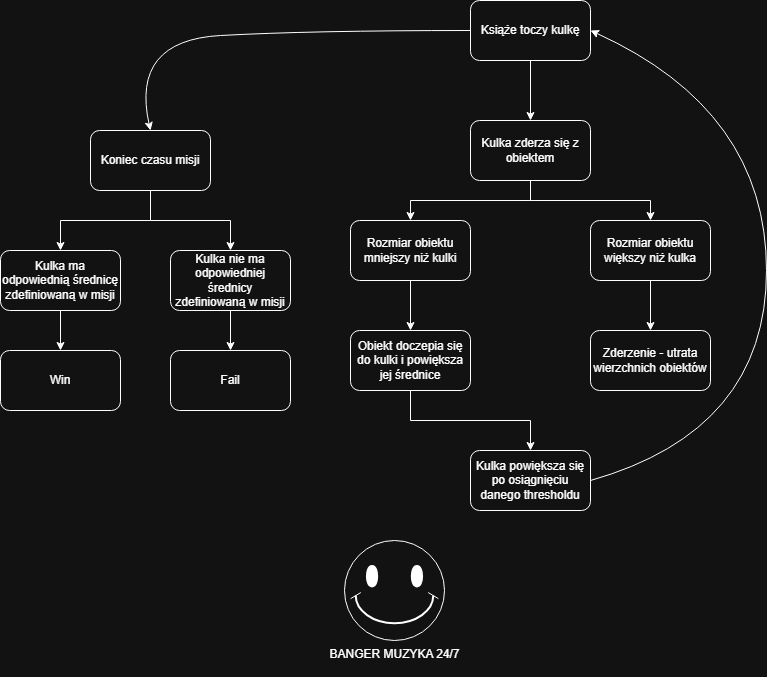

The diagram above was exported from draw.io. Its source (the exported page's mxGraphModel, read from the mxfile embedded in the PNG):
<mxGraphModel dx="1426" dy="757" grid="1" gridSize="10" guides="1" tooltips="1" connect="1" arrows="1" fold="1" page="1" pageScale="1" pageWidth="827" pageHeight="1169" math="0" shadow="0">
  <root>
    <mxCell id="0" />
    <mxCell id="1" parent="0" />
    <mxCell id="qCpYIX6UgVTEdaL0QJWS-4" edge="1" parent="1" source="qCpYIX6UgVTEdaL0QJWS-1" style="edgeStyle=orthogonalEdgeStyle;rounded=0;orthogonalLoop=1;jettySize=auto;html=1;" target="qCpYIX6UgVTEdaL0QJWS-3">
      <mxGeometry relative="1" as="geometry" />
    </mxCell>
    <mxCell id="qCpYIX6UgVTEdaL0QJWS-1" parent="1" style="rounded=1;whiteSpace=wrap;html=1;" value="Książe toczy kulkę" vertex="1">
      <mxGeometry height="60" width="120" x="490" y="30" as="geometry" />
    </mxCell>
    <mxCell id="qCpYIX6UgVTEdaL0QJWS-8" edge="1" parent="1" source="qCpYIX6UgVTEdaL0QJWS-3" style="edgeStyle=orthogonalEdgeStyle;rounded=0;orthogonalLoop=1;jettySize=auto;html=1;" target="qCpYIX6UgVTEdaL0QJWS-7">
      <mxGeometry relative="1" as="geometry" />
    </mxCell>
    <mxCell id="qCpYIX6UgVTEdaL0QJWS-9" edge="1" parent="1" source="qCpYIX6UgVTEdaL0QJWS-3" style="edgeStyle=orthogonalEdgeStyle;rounded=0;orthogonalLoop=1;jettySize=auto;html=1;" target="qCpYIX6UgVTEdaL0QJWS-6">
      <mxGeometry relative="1" as="geometry" />
    </mxCell>
    <mxCell id="qCpYIX6UgVTEdaL0QJWS-3" parent="1" style="rounded=1;whiteSpace=wrap;html=1;" value="Kulka zderza się z obiektem" vertex="1">
      <mxGeometry height="60" width="120" x="490" y="150" as="geometry" />
    </mxCell>
    <mxCell id="qCpYIX6UgVTEdaL0QJWS-13" edge="1" parent="1" source="qCpYIX6UgVTEdaL0QJWS-6" style="edgeStyle=orthogonalEdgeStyle;rounded=0;orthogonalLoop=1;jettySize=auto;html=1;" target="qCpYIX6UgVTEdaL0QJWS-10">
      <mxGeometry relative="1" as="geometry" />
    </mxCell>
    <mxCell id="qCpYIX6UgVTEdaL0QJWS-6" parent="1" style="rounded=1;whiteSpace=wrap;html=1;" value="Rozmiar obiektu mniejszy niż kulki" vertex="1">
      <mxGeometry height="60" width="120" x="370" y="250" as="geometry" />
    </mxCell>
    <mxCell id="qCpYIX6UgVTEdaL0QJWS-12" edge="1" parent="1" source="qCpYIX6UgVTEdaL0QJWS-7" style="edgeStyle=orthogonalEdgeStyle;rounded=0;orthogonalLoop=1;jettySize=auto;html=1;" target="qCpYIX6UgVTEdaL0QJWS-11">
      <mxGeometry relative="1" as="geometry" />
    </mxCell>
    <mxCell id="qCpYIX6UgVTEdaL0QJWS-7" parent="1" style="rounded=1;whiteSpace=wrap;html=1;" value="Rozmiar obiektu większy niż kulka" vertex="1">
      <mxGeometry height="60" width="120" x="610" y="250" as="geometry" />
    </mxCell>
    <mxCell id="qCpYIX6UgVTEdaL0QJWS-15" edge="1" parent="1" source="qCpYIX6UgVTEdaL0QJWS-10" style="edgeStyle=orthogonalEdgeStyle;rounded=0;orthogonalLoop=1;jettySize=auto;html=1;entryX=0.5;entryY=0;entryDx=0;entryDy=0;" target="qCpYIX6UgVTEdaL0QJWS-14">
      <mxGeometry relative="1" as="geometry" />
    </mxCell>
    <mxCell id="qCpYIX6UgVTEdaL0QJWS-10" parent="1" style="rounded=1;whiteSpace=wrap;html=1;" value="Obiekt doczepia się do kulki i powiększa jej średnice" vertex="1">
      <mxGeometry height="60" width="120" x="370" y="360" as="geometry" />
    </mxCell>
    <mxCell id="qCpYIX6UgVTEdaL0QJWS-11" parent="1" style="rounded=1;whiteSpace=wrap;html=1;" value="Zderzenie - utrata wierzchnich obiektów" vertex="1">
      <mxGeometry height="60" width="120" x="610" y="360" as="geometry" />
    </mxCell>
    <mxCell id="qCpYIX6UgVTEdaL0QJWS-14" parent="1" style="rounded=1;whiteSpace=wrap;html=1;" value="Kulka powiększa się po osiągnięciu danego thresholdu" vertex="1">
      <mxGeometry height="60" width="120" x="490" y="480" as="geometry" />
    </mxCell>
    <mxCell id="qCpYIX6UgVTEdaL0QJWS-18" edge="1" parent="1" style="curved=1;endArrow=classic;html=1;rounded=0;entryX=1;entryY=0.5;entryDx=0;entryDy=0;" target="qCpYIX6UgVTEdaL0QJWS-1" value="">
      <mxGeometry height="50" relative="1" width="50" as="geometry">
        <Array as="points">
          <mxPoint x="786" y="460" />
          <mxPoint x="786" y="140" />
        </Array>
        <mxPoint x="610" y="510" as="sourcePoint" />
        <mxPoint x="660" y="460" as="targetPoint" />
      </mxGeometry>
    </mxCell>
    <mxCell id="qCpYIX6UgVTEdaL0QJWS-29" edge="1" parent="1" source="qCpYIX6UgVTEdaL0QJWS-19" style="edgeStyle=orthogonalEdgeStyle;rounded=0;orthogonalLoop=1;jettySize=auto;html=1;" target="qCpYIX6UgVTEdaL0QJWS-26">
      <mxGeometry relative="1" as="geometry" />
    </mxCell>
    <mxCell id="qCpYIX6UgVTEdaL0QJWS-19" parent="1" style="rounded=1;whiteSpace=wrap;html=1;" value="Kulka ma odpowiednią średnicę zdefiniowaną w misji" vertex="1">
      <mxGeometry height="60" width="120" x="20" y="280" as="geometry" />
    </mxCell>
    <mxCell id="qCpYIX6UgVTEdaL0QJWS-28" edge="1" parent="1" source="qCpYIX6UgVTEdaL0QJWS-21" style="edgeStyle=orthogonalEdgeStyle;rounded=0;orthogonalLoop=1;jettySize=auto;html=1;" target="qCpYIX6UgVTEdaL0QJWS-27">
      <mxGeometry relative="1" as="geometry" />
    </mxCell>
    <mxCell id="qCpYIX6UgVTEdaL0QJWS-21" parent="1" style="rounded=1;whiteSpace=wrap;html=1;" value="Kulka nie ma odpowiedniej średnicy zdefiniowaną w misji" vertex="1">
      <mxGeometry height="60" width="120" x="190" y="280" as="geometry" />
    </mxCell>
    <mxCell id="qCpYIX6UgVTEdaL0QJWS-22" edge="1" parent="1" source="qCpYIX6UgVTEdaL0QJWS-1" style="curved=1;endArrow=classic;html=1;rounded=0;exitX=0;exitY=0.5;exitDx=0;exitDy=0;" value="">
      <mxGeometry height="50" relative="1" width="50" as="geometry">
        <Array as="points">
          <mxPoint x="330" y="60" />
          <mxPoint x="150" y="70" />
        </Array>
        <mxPoint x="350" y="110" as="sourcePoint" />
        <mxPoint x="170" y="160" as="targetPoint" />
      </mxGeometry>
    </mxCell>
    <mxCell id="qCpYIX6UgVTEdaL0QJWS-24" edge="1" parent="1" source="qCpYIX6UgVTEdaL0QJWS-23" style="edgeStyle=orthogonalEdgeStyle;rounded=0;orthogonalLoop=1;jettySize=auto;html=1;entryX=0.5;entryY=0;entryDx=0;entryDy=0;" target="qCpYIX6UgVTEdaL0QJWS-19">
      <mxGeometry relative="1" as="geometry" />
    </mxCell>
    <mxCell id="qCpYIX6UgVTEdaL0QJWS-25" edge="1" parent="1" source="qCpYIX6UgVTEdaL0QJWS-23" style="edgeStyle=orthogonalEdgeStyle;rounded=0;orthogonalLoop=1;jettySize=auto;html=1;entryX=0.5;entryY=0;entryDx=0;entryDy=0;" target="qCpYIX6UgVTEdaL0QJWS-21">
      <mxGeometry relative="1" as="geometry" />
    </mxCell>
    <mxCell id="qCpYIX6UgVTEdaL0QJWS-23" parent="1" style="rounded=1;whiteSpace=wrap;html=1;" value="Koniec czasu misji" vertex="1">
      <mxGeometry height="60" width="120" x="110" y="160" as="geometry" />
    </mxCell>
    <mxCell id="qCpYIX6UgVTEdaL0QJWS-26" parent="1" style="rounded=1;whiteSpace=wrap;html=1;" value="Win" vertex="1">
      <mxGeometry height="60" width="120" x="20" y="380" as="geometry" />
    </mxCell>
    <mxCell id="qCpYIX6UgVTEdaL0QJWS-27" parent="1" style="rounded=1;whiteSpace=wrap;html=1;" value="Fail" vertex="1">
      <mxGeometry height="60" width="120" x="190" y="380" as="geometry" />
    </mxCell>
    <mxCell id="qCpYIX6UgVTEdaL0QJWS-30" parent="1" style="verticalLabelPosition=bottom;verticalAlign=top;html=1;shape=mxgraph.basic.smiley" value="BANGER MUZYKA 24/7&lt;div&gt;&lt;br&gt;&lt;/div&gt;" vertex="1">
      <mxGeometry height="100" width="100" x="364" y="570" as="geometry" />
    </mxCell>
  </root>
</mxGraphModel>